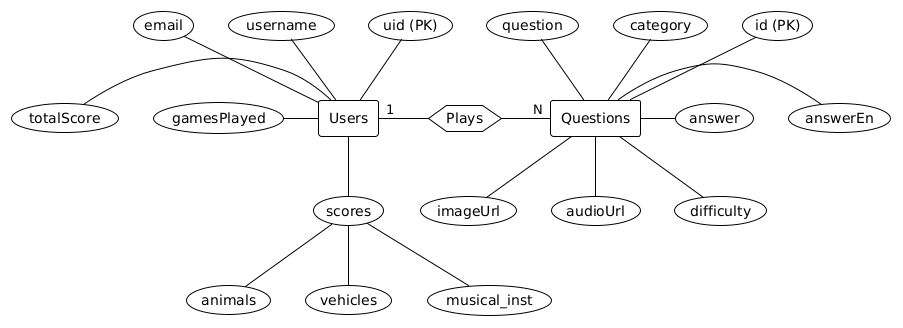

The diagram above was rendered by PlantUML. Its source (embedded in the PNG):
@startuml
!theme plain
skinparam defaultFontName Tahoma
skinparam {
    BackgroundColor white
    RectangleBackgroundColor white
    RectangleBorderColor black
    RectangleBorderThickness 1
    HexagonBackgroundColor white
    HexagonBorderColor black
    HexagonBorderThickness 1
}

rectangle "Users" as users

usecase "uid (PK)" as u_uid
usecase "username" as u_name
usecase "email" as u_email
usecase "totalScore" as u_total
usecase "gamesPlayed" as u_games

users -up- u_uid
users -up- u_name
users -up- u_email
users -left- u_total
users -left- u_games

usecase "scores" as u_scores
usecase "animals" as s_anim
usecase "vehicles" as s_veh
usecase "musical_inst" as s_music

users -down- u_scores
u_scores -down- s_anim
u_scores -down- s_veh
u_scores -down- s_music

rectangle "Questions" as questions

usecase "id (PK)" as q_id
usecase "category" as q_cat
usecase "question" as q_text
usecase "answer" as q_ans_th
usecase "answerEn" as q_ans_en
usecase "difficulty" as q_diff
usecase "imageUrl" as q_img
usecase "audioUrl" as q_audio

questions -up- q_id
questions -up- q_cat
questions -up- q_text
questions -right- q_ans_th
questions -right- q_ans_en
questions -down- q_diff
questions -down- q_img
questions -down- q_audio

hexagon "Plays" as rel_plays

users "1" -right- rel_plays
rel_plays -right- "N" questions
@enduml